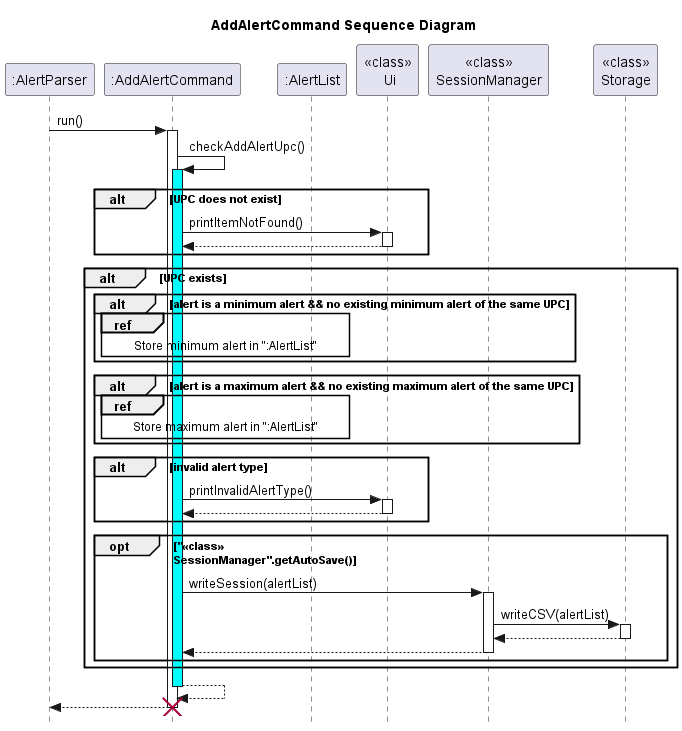

The diagram above was rendered by PlantUML. Its source (embedded in the PNG):
@startuml
'https://plantuml.com/sequence-diagram
title AddAlertCommand Sequence Diagram

skinparam style strictuml
participant ":AlertParser"
participant ":AddAlertCommand"
participant ":AlertList"
participant "<<class>>\n Ui"
participant "<<class>>\nSessionManager"
participant "<<class>>\nStorage"
":AlertParser" -> ":AddAlertCommand": run()


activate ":AddAlertCommand"

":AddAlertCommand" -> ":AddAlertCommand": checkAddAlertUpc()
activate ":AddAlertCommand" #cyan
alt UPC does not exist
    ":AddAlertCommand" -> "<<class>>\n Ui": printItemNotFound()
    activate "<<class>>\n Ui"
    "<<class>>\n Ui" -->":AddAlertCommand":
    deactivate "<<class>>\n Ui"
end

alt UPC exists
    alt alert is a minimum alert && no existing minimum alert of the same UPC
     ref over ":AddAlertCommand", ":AlertList": Store minimum alert in ":AlertList"
     end

    alt alert is a maximum alert && no existing maximum alert of the same UPC
    ref over ":AddAlertCommand", ":AlertList": Store maximum alert in ":AlertList"
    end

    alt invalid alert type
      ":AddAlertCommand" -> "<<class>>\n Ui": printInvalidAlertType()
        activate "<<class>>\n Ui"
        "<<class>>\n Ui" -->":AddAlertCommand":
        deactivate "<<class>>\n Ui"
    end

    opt "<<class>>\nSessionManager".getAutoSave()
    ":AddAlertCommand" ->"<<class>>\nSessionManager":writeSession(alertList)
    activate "<<class>>\nSessionManager"
    "<<class>>\nSessionManager"->"<<class>>\nStorage":writeCSV(alertList)
    activate "<<class>>\nStorage"
    "<<class>>\nStorage" -->"<<class>>\nSessionManager":
    deactivate "<<class>>\nStorage"
    "<<class>>\nSessionManager" -->":AddAlertCommand":
    deactivate "<<class>>\nSessionManager"
    end
end
return
":AddAlertCommand" --> ":AlertParser"
destroy ":AddAlertCommand"


@enduml